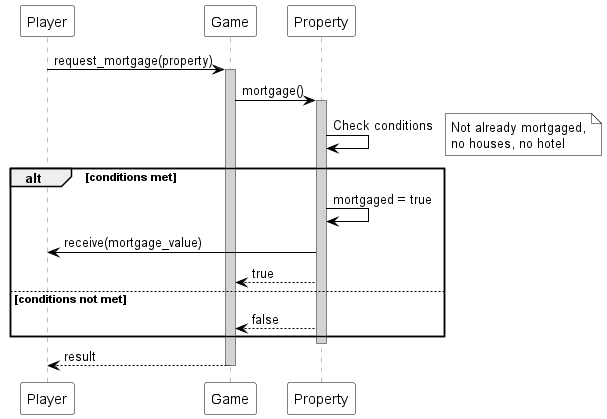

The diagram above was rendered by PlantUML. Its source (embedded in the PNG):
@startuml
skinparam sequence {
  ParticipantBackgroundColor white
  ParticipantBorderColor black
  ArrowColor black
  LifeLineBorderColor gray
  LifeLineBackgroundColor lightgray
}
skinparam note {
  BackgroundColor white
  BorderColor black
}

participant "Player" as Player
participant "Game" as Game
participant "Property" as Property

Player -> Game : request_mortgage(property)
activate Game

Game -> Property : mortgage()
activate Property

Property -> Property : Check conditions
note right: Not already mortgaged,\nno houses, no hotel

alt conditions met
  Property -> Property : mortgaged = true
  Property -> Player : receive(mortgage_value)
  Property --> Game : true
else conditions not met
  Property --> Game : false
end
deactivate Property

Game --> Player : result
deactivate Game
@enduml